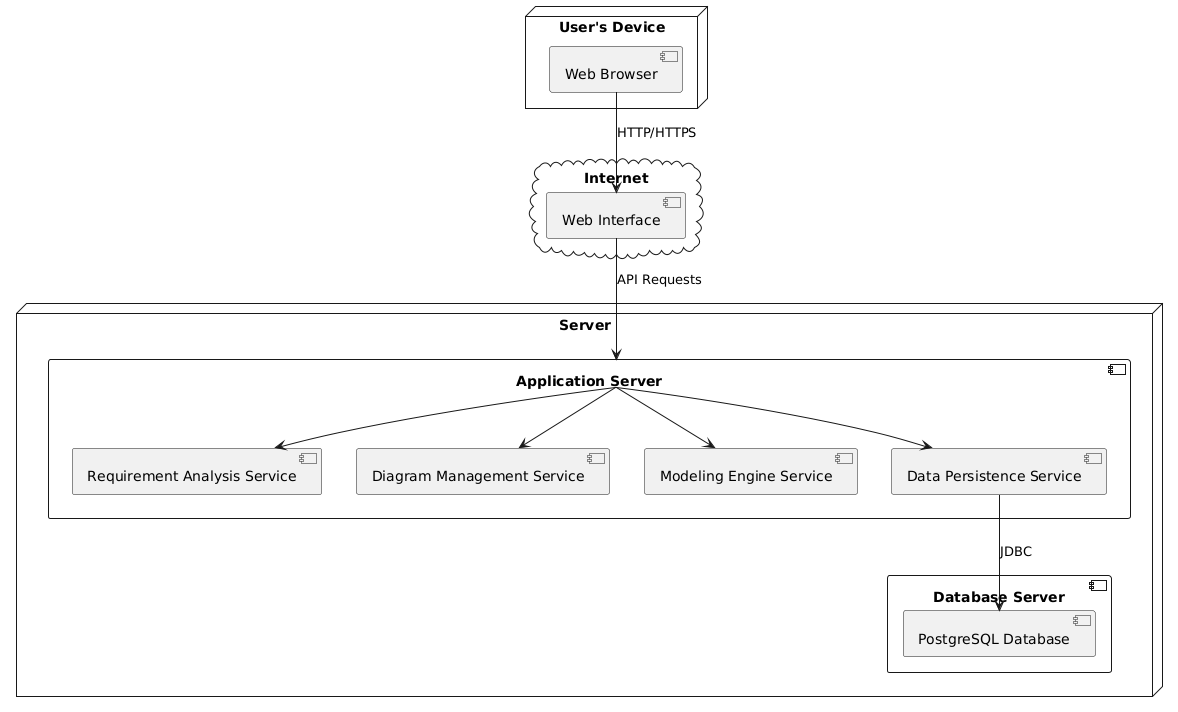

The diagram above was rendered by PlantUML. Its source (embedded in the PNG):
@startuml
node "Server" {
    component "Application Server" {
        [Requirement Analysis Service]
        [Diagram Management Service]
        [Modeling Engine Service]
        [Data Persistence Service]
    }

    component "Database Server" {
        [PostgreSQL Database]
    }
}

node "User's Device" {
    [Web Browser]
}

cloud "Internet" {
    [Web Interface]
}

[Web Browser] -down-> [Web Interface] : HTTP/HTTPS
[Web Interface] -down-> [Application Server] : API Requests

[Application Server] -down-> [Requirement Analysis Service]
[Application Server] -down-> [Diagram Management Service]
[Application Server] -down-> [Modeling Engine Service]
[Application Server] -down-> [Data Persistence Service]

[Data Persistence Service] -down-> [PostgreSQL Database] : JDBC
@enduml